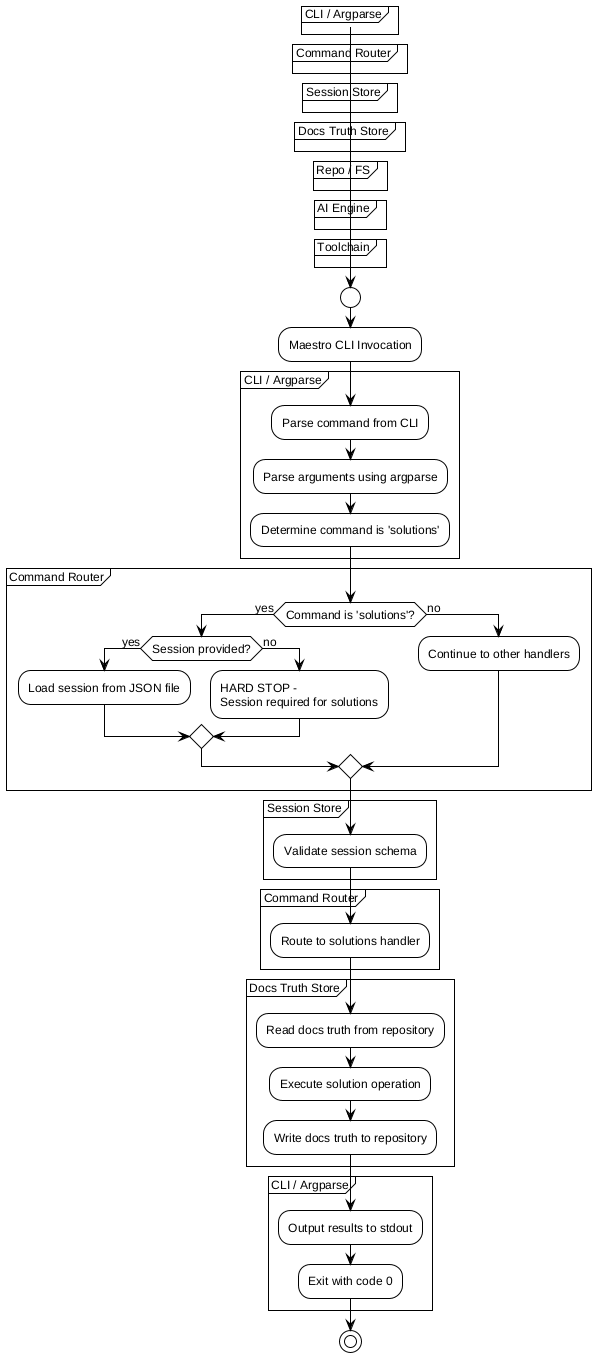

The diagram above was rendered by PlantUML. Its source (embedded in the PNG):
@startuml
!include /home/sblo/Dev/Maestro/docs/workflows/internal/_shared.puml

start
:Maestro CLI Invocation;

partition "CLI / Argparse" {
    ENTRYPOINT()
    PARSE_ARGS()
    :Determine command is 'solutions';
}

partition "Command Router" {
    if (Command is 'solutions'?) then (yes)
        if (Session provided?) then (yes)
            LOAD_SESSION()
        else (no)
            HARD_STOP("Session required for solutions")
        endif
    else (no)
        :Continue to other handlers;
    endif
}

partition "Session Store" {
    :Validate session schema;
}

partition "Command Router" {
    :Route to solutions handler;
}

partition "Docs Truth Store" {
    READ_DOCS_TRUTH()
    :Execute solution operation;
    WRITE_DOCS_TRUTH()
}

partition "CLI / Argparse" {
    :Output results to stdout;
    EXIT_OK()
}

stop
@enduml